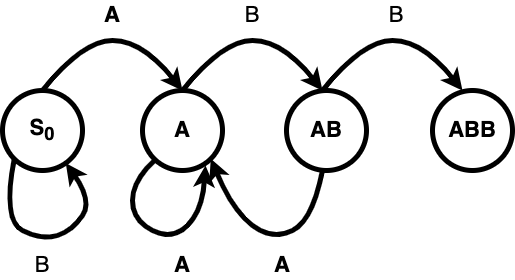

The diagram above was exported from draw.io. Its source (the exported page's mxGraphModel, read from the mxfile embedded in the PNG):
<mxGraphModel dx="2054" dy="1222" grid="1" gridSize="10" guides="1" tooltips="1" connect="1" arrows="1" fold="1" page="1" pageScale="1" pageWidth="827" pageHeight="1169" math="0" shadow="0">
  <root>
    <mxCell id="0" />
    <mxCell id="1" parent="0" />
    <mxCell id="I0gA2Gok3jQm2h2TEOUm-1" value="&lt;font style=&quot;font-size: 22px;&quot;&gt;&lt;b&gt;S&lt;sub&gt;0&lt;/sub&gt;&lt;/b&gt;&lt;/font&gt;" style="ellipse;whiteSpace=wrap;html=1;aspect=fixed;strokeWidth=5;" vertex="1" parent="1">
      <mxGeometry x="130" y="280" width="80" height="80" as="geometry" />
    </mxCell>
    <mxCell id="I0gA2Gok3jQm2h2TEOUm-2" value="&lt;b&gt;&lt;font style=&quot;font-size: 22px;&quot;&gt;A&lt;/font&gt;&lt;/b&gt;" style="ellipse;whiteSpace=wrap;html=1;aspect=fixed;strokeWidth=5;" vertex="1" parent="1">
      <mxGeometry x="270" y="280" width="80" height="80" as="geometry" />
    </mxCell>
    <mxCell id="I0gA2Gok3jQm2h2TEOUm-3" value="&lt;b&gt;&lt;font style=&quot;font-size: 22px;&quot;&gt;AB&lt;/font&gt;&lt;/b&gt;" style="ellipse;whiteSpace=wrap;html=1;aspect=fixed;strokeWidth=5;" vertex="1" parent="1">
      <mxGeometry x="414" y="280" width="80" height="80" as="geometry" />
    </mxCell>
    <mxCell id="I0gA2Gok3jQm2h2TEOUm-4" value="&lt;b&gt;&lt;font style=&quot;font-size: 22px;&quot;&gt;ABB&lt;/font&gt;&lt;/b&gt;" style="ellipse;whiteSpace=wrap;html=1;aspect=fixed;strokeWidth=5;" vertex="1" parent="1">
      <mxGeometry x="560" y="280" width="80" height="80" as="geometry" />
    </mxCell>
    <mxCell id="I0gA2Gok3jQm2h2TEOUm-5" value="" style="curved=1;endArrow=classic;html=1;rounded=0;exitX=0.5;exitY=0;exitDx=0;exitDy=0;entryX=0.5;entryY=0;entryDx=0;entryDy=0;strokeWidth=5;" edge="1" parent="1" source="I0gA2Gok3jQm2h2TEOUm-1" target="I0gA2Gok3jQm2h2TEOUm-2">
      <mxGeometry width="50" height="50" relative="1" as="geometry">
        <mxPoint x="160" y="280" as="sourcePoint" />
        <mxPoint x="300" y="280" as="targetPoint" />
        <Array as="points">
          <mxPoint x="210" y="230" />
          <mxPoint x="270" y="230" />
        </Array>
      </mxGeometry>
    </mxCell>
    <mxCell id="I0gA2Gok3jQm2h2TEOUm-6" value="" style="curved=1;endArrow=classic;html=1;rounded=0;exitX=0.5;exitY=0;exitDx=0;exitDy=0;entryX=0.5;entryY=0;entryDx=0;entryDy=0;strokeWidth=5;" edge="1" parent="1">
      <mxGeometry width="50" height="50" relative="1" as="geometry">
        <mxPoint x="310" y="280" as="sourcePoint" />
        <mxPoint x="450" y="280" as="targetPoint" />
        <Array as="points">
          <mxPoint x="350" y="230" />
          <mxPoint x="410" y="230" />
        </Array>
      </mxGeometry>
    </mxCell>
    <mxCell id="I0gA2Gok3jQm2h2TEOUm-7" value="" style="curved=1;endArrow=classic;html=1;rounded=0;exitX=0.5;exitY=0;exitDx=0;exitDy=0;entryX=0.5;entryY=0;entryDx=0;entryDy=0;strokeWidth=5;" edge="1" parent="1">
      <mxGeometry width="50" height="50" relative="1" as="geometry">
        <mxPoint x="450" y="280" as="sourcePoint" />
        <mxPoint x="590" y="280" as="targetPoint" />
        <Array as="points">
          <mxPoint x="490" y="230" />
          <mxPoint x="550" y="230" />
        </Array>
      </mxGeometry>
    </mxCell>
    <mxCell id="I0gA2Gok3jQm2h2TEOUm-8" value="A" style="text;html=1;align=center;verticalAlign=middle;whiteSpace=wrap;rounded=0;strokeWidth=1;fontStyle=1;fontSize=22;" vertex="1" parent="1">
      <mxGeometry x="210" y="190" width="60" height="30" as="geometry" />
    </mxCell>
    <mxCell id="I0gA2Gok3jQm2h2TEOUm-10" value="B" style="text;html=1;align=center;verticalAlign=middle;whiteSpace=wrap;rounded=0;fontSize=22;" vertex="1" parent="1">
      <mxGeometry x="350" y="190" width="60" height="30" as="geometry" />
    </mxCell>
    <mxCell id="I0gA2Gok3jQm2h2TEOUm-11" value="B" style="text;html=1;align=center;verticalAlign=middle;whiteSpace=wrap;rounded=0;fontSize=22;" vertex="1" parent="1">
      <mxGeometry x="494" y="190" width="60" height="30" as="geometry" />
    </mxCell>
    <mxCell id="I0gA2Gok3jQm2h2TEOUm-12" value="" style="curved=1;endArrow=classic;html=1;rounded=0;exitX=0;exitY=1;exitDx=0;exitDy=0;strokeWidth=5;" edge="1" parent="1" source="I0gA2Gok3jQm2h2TEOUm-1" target="I0gA2Gok3jQm2h2TEOUm-1">
      <mxGeometry width="50" height="50" relative="1" as="geometry">
        <mxPoint x="170" y="360" as="sourcePoint" />
        <mxPoint x="310" y="360" as="targetPoint" />
        <Array as="points">
          <mxPoint x="130" y="410" />
          <mxPoint x="170" y="430" />
          <mxPoint x="200" y="420" />
          <mxPoint x="220" y="390" />
        </Array>
      </mxGeometry>
    </mxCell>
    <mxCell id="I0gA2Gok3jQm2h2TEOUm-13" value="" style="curved=1;endArrow=none;html=1;rounded=0;exitX=1;exitY=1;exitDx=0;exitDy=0;entryX=0.5;entryY=0;entryDx=0;entryDy=0;strokeWidth=5;startArrow=classic;startFill=1;endFill=0;" edge="1" parent="1" source="I0gA2Gok3jQm2h2TEOUm-2">
      <mxGeometry width="50" height="50" relative="1" as="geometry">
        <mxPoint x="310" y="360" as="sourcePoint" />
        <mxPoint x="450" y="360" as="targetPoint" />
        <Array as="points">
          <mxPoint x="360" y="400" />
          <mxPoint x="400" y="430" />
          <mxPoint x="440" y="410" />
        </Array>
      </mxGeometry>
    </mxCell>
    <mxCell id="I0gA2Gok3jQm2h2TEOUm-14" value="B" style="text;html=1;align=center;verticalAlign=middle;whiteSpace=wrap;rounded=0;fontSize=22;" vertex="1" parent="1">
      <mxGeometry x="140" y="440" width="60" height="30" as="geometry" />
    </mxCell>
    <mxCell id="I0gA2Gok3jQm2h2TEOUm-15" value="" style="curved=1;endArrow=classic;html=1;rounded=0;exitX=0;exitY=1;exitDx=0;exitDy=0;strokeWidth=5;" edge="1" parent="1">
      <mxGeometry width="50" height="50" relative="1" as="geometry">
        <mxPoint x="282" y="350" as="sourcePoint" />
        <mxPoint x="333" y="355" as="targetPoint" />
        <Array as="points">
          <mxPoint x="260" y="370" />
          <mxPoint x="260" y="410" />
          <mxPoint x="300" y="430" />
          <mxPoint x="330" y="400" />
        </Array>
      </mxGeometry>
    </mxCell>
    <mxCell id="I0gA2Gok3jQm2h2TEOUm-16" value="A" style="text;html=1;align=center;verticalAlign=middle;whiteSpace=wrap;rounded=0;strokeWidth=1;fontStyle=1;fontSize=22;" vertex="1" parent="1">
      <mxGeometry x="280" y="440" width="60" height="30" as="geometry" />
    </mxCell>
    <mxCell id="I0gA2Gok3jQm2h2TEOUm-17" value="A" style="text;html=1;align=center;verticalAlign=middle;whiteSpace=wrap;rounded=0;strokeWidth=1;fontStyle=1;fontSize=22;" vertex="1" parent="1">
      <mxGeometry x="380" y="440" width="60" height="30" as="geometry" />
    </mxCell>
  </root>
</mxGraphModel>